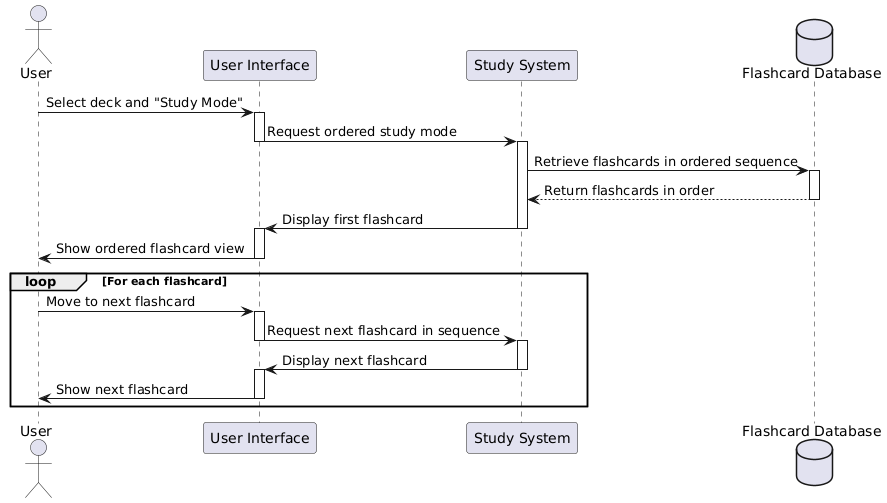

The diagram above was rendered by PlantUML. Its source (embedded in the PNG):
@startuml
actor User
participant "User Interface" as UI
participant "Study System" as SS
database "Flashcard Database" as DB

User -> UI: Select deck and "Study Mode"
activate UI
UI -> SS: Request ordered study mode
deactivate UI
activate SS
SS -> DB: Retrieve flashcards in ordered sequence
activate DB
DB --> SS: Return flashcards in order
deactivate DB
SS -> UI: Display first flashcard
deactivate SS
activate UI
UI -> User: Show ordered flashcard view
deactivate UI

loop For each flashcard
    User -> UI: Move to next flashcard
    activate UI
    UI -> SS: Request next flashcard in sequence
    deactivate UI
    activate SS
    SS -> UI: Display next flashcard
    deactivate SS
    activate UI
    UI -> User: Show next flashcard
    deactivate UI
end
@enduml